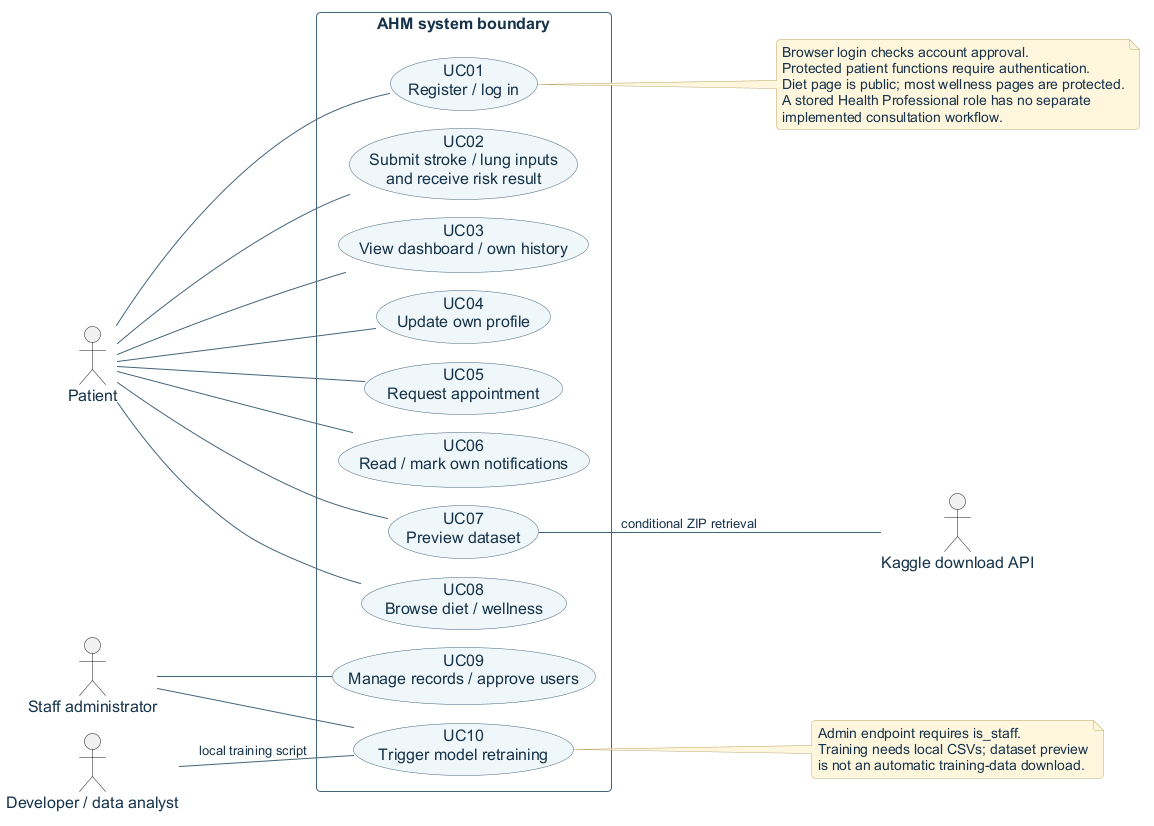

The diagram above was rendered by PlantUML. Its source (embedded in the PNG):
@startuml
!pragma layout smetana
skinparam backgroundColor white
skinparam shadowing false
skinparam defaultFontName Arial
skinparam defaultFontSize 16
skinparam defaultFontColor #17334A
skinparam ArrowColor #42647A
skinparam ArrowFontSize 13
skinparam roundcorner 8
skinparam nodesep 35
skinparam ranksep 45
skinparam classAttributeIconSize 0
skinparam classBackgroundColor #F0F7FA
skinparam classBorderColor #42647A
skinparam componentBackgroundColor #F0F7FA
skinparam componentBorderColor #42647A
skinparam rectangleBorderColor #42647A
skinparam usecaseBackgroundColor #F0F7FA
skinparam usecaseBorderColor #42647A
skinparam noteBackgroundColor #FFF6DE
skinparam noteBorderColor #BCA76D
skinparam noteFontSize 14
skinparam packageStyle rectangle
left to right direction
actor "Patient" as Patient
actor "Staff administrator" as Admin
actor "Developer / data analyst" as Developer
actor "Kaggle download API" as Kaggle
rectangle "AHM system boundary" {
 usecase "UC01\nRegister / log in" as UC01
 usecase "UC02\nSubmit stroke / lung inputs\nand receive risk result" as UC02
 usecase "UC03\nView dashboard / own history" as UC03
 usecase "UC04\nUpdate own profile" as UC04
 usecase "UC05\nRequest appointment" as UC05
 usecase "UC06\nRead / mark own notifications" as UC06
 usecase "UC07\nPreview dataset" as UC07
 usecase "UC08\nBrowse diet / wellness" as UC08
 usecase "UC09\nManage records / approve users" as UC09
 usecase "UC10\nTrigger model retraining" as UC10
}
Patient -- UC01
Patient -- UC02
Patient -- UC03
Patient -- UC04
Patient -- UC05
Patient -- UC06
Patient -- UC07
Patient -- UC08
Admin -- UC09
Admin -- UC10
Developer -- UC10 : local training script
UC07 -- Kaggle : conditional ZIP retrieval
note right of UC01
Browser login checks account approval.
Protected patient functions require authentication.
Diet page is public; most wellness pages are protected.
A stored Health Professional role has no separate
implemented consultation workflow.
end note
note right of UC10
Admin endpoint requires is_staff.
Training needs local CSVs; dataset preview
is not an automatic training-data download.
end note
@enduml